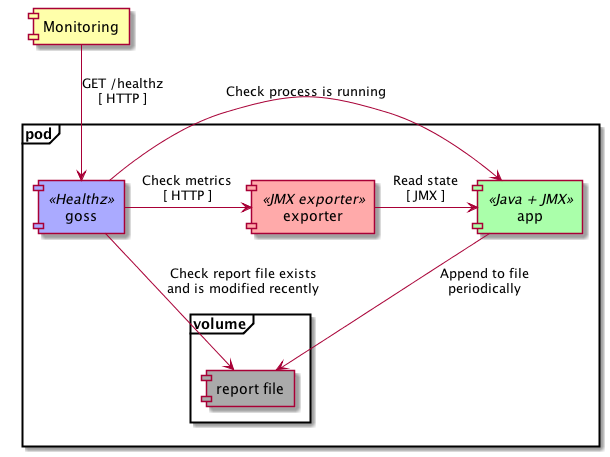

The diagram above was rendered by PlantUML. Its source (embedded in the PNG):
@startuml

frame "pod" {
    [app] as app << Java + JMX >> #afa
    [exporter] as exp << JMX exporter >> #faa
    [goss] as goss << Healthz >> #aaf

    frame "volume" {
        [report file] as rf #aaa
    }
}

[Monitoring] as mon #ffa

app --> rf : Append to file\nperiodically
exp -> app : Read state\n[ JMX ]

goss -> app : Check process is running
goss -> exp : Check metrics\n[ HTTP ]
goss -> rf  : Check report file exists\nand is modified recently

mon -> goss : GET /healthz\n[ HTTP ]

@enduml